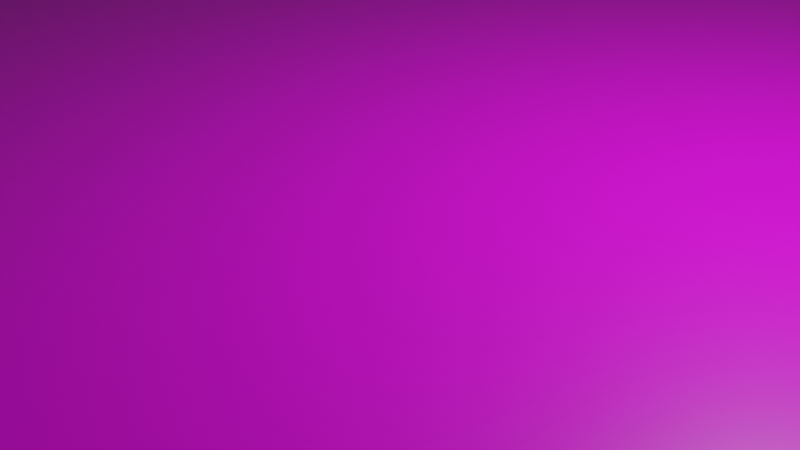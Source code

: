 # Source: MuseuVirtual.blend  (saved by Blender 2.92.15; exported with 4.5.12 LTS)
import bpy
from mathutils import Matrix  # noqa: F401  (used for matrix-valued properties, if any)

bpy.ops.wm.read_factory_settings(use_empty=True)
scene = bpy.context.scene
scene.name = 'Scene'

# ---- collections
col_collection = bpy.data.collections.new('Collection'); scene.collection.children.link(col_collection)

# ---- images (referenced by path relative to the original .blend; pixels are not part of the script)
import os
ASSET_DIR = os.environ.get("B2B_ASSET_DIR", "")  # directory of the original .blend (textures are referenced by path, not embedded)
HERE = os.path.dirname(os.path.abspath(__file__))  # packed textures are extracted next to this script under _unpacked/

def load_image(name, relpath, width, height, colorspace="sRGB"):
    """Load a texture the original file referenced (path relative to the .blend, or extracted next to this script)."""
    p = next((c for c in (os.path.join(HERE, relpath), os.path.join(ASSET_DIR, relpath)) if relpath and os.path.exists(c)), "")
    if p:
        img = bpy.data.images.load(p, check_existing=True)
        img.name = name
    else:  # same state as the original file: an image datablock whose file is absent (Cycles renders it pink)
        img = bpy.data.images.new(name, width, height)
        img.source = "FILE"
        img.filepath = "//" + (relpath or name)
    img.colorspace_settings.name = colorspace
    return img
img_material_base_color = load_image('Material Base Color', 'Material Base Color.png', 1024, 1024, 'sRGB')

# ---- materials (node trees are filled in below, after node groups)
mat_material = bpy.data.materials.new('Material')
mat_material.alpha_threshold = 0.0
mat_material.use_transparent_shadow = False
mat_material.line_color = (0.0, 0.0, 0.0, 1.0)

# ---- material node trees
mat_material.use_nodes = True; mat_material.node_tree.nodes.clear()
_N = mat_material.node_tree.nodes; _L = mat_material.node_tree.links
n0 = _N.new('ShaderNodeOutputMaterial'); n0.name = 'Material Output'; n0.location = (300, 300)
n1 = _N.new('ShaderNodeBsdfPrincipled'); n1.name = 'Principled BSDF'; n1.location = (10, 300)
n1.distribution = 'GGX'
n1.subsurface_method = 'BURLEY'
n1.inputs[2].default_value = 0.4
n1.inputs[3].default_value = 1.45
n1.inputs[27].default_value = (0.0, 0.0, 0.0, 1.0)
n1.inputs[28].default_value = 1.0
n2 = _N.new('ShaderNodeTexImage'); n2.name = 'Image Texture'; n2.location = (-280, 275)
n2.image = img_material_base_color
_L.new(n1.outputs[0], n0.inputs[0])
_L.new(n2.outputs[0], n1.inputs[0])
n0.is_active_output = True

# ---- world
world_world = bpy.data.worlds.new('World'); scene.world = world_world
world_world.use_nodes = True; world_world.node_tree.nodes.clear()
_N = world_world.node_tree.nodes; _L = world_world.node_tree.links
n0 = _N.new('ShaderNodeOutputWorld'); n0.name = 'World Output'; n0.location = (300, 300)
n1 = _N.new('ShaderNodeBackground'); n1.name = 'Background'; n1.location = (10, 300)
n1.inputs[0].default_value = (0.05088, 0.05088, 0.05088, 1.0)
_L.new(n1.outputs[0], n0.inputs[0])
n0.is_active_output = True
world_world.color = (0.05088, 0.05088, 0.05088)
world_world.use_sun_shadow = False
world_world.sun_shadow_jitter_overblur = 0.0

# ---- cameras
cam_camera = bpy.data.cameras.new('Camera')
cam_camera.clip_end = 100.0
cam_camera.ortho_scale = 7.314

# ---- lights
light_light = bpy.data.lights.new('Light', 'POINT')
light_light.transmission_factor = 0.0
light_light.energy = 1000.0
light_light.shadow_soft_size = 0.1
light_light.shadow_maximum_resolution = 0.006
light_light.use_absolute_resolution = True

# ---- meshes
me_cube = bpy.data.meshes.new('Cube')
me_cube.from_pydata([(27.67, -117.5, -73.55), (27.67, -104.9, -73.55), (27.67, -117.4, -19.11), (27.67, -104.9, -19.19), (-28.52, -105.0, -73.55), (-28.52, -117.6, -73.55), (-28.52, -105.1, -19.18), (-28.52, -117.5, -19.16), (27.72, 121.2, -73.55), (27.72, 108.2, -73.55), (27.72, 108.1, -19.05), (27.72, 121.4, -19.2), (-28.62, 121.3, -73.55), (-28.62, 108.1, -73.55), (-28.62, 121.4, -19.27), (-28.62, 108.0, -19.11), (66.34, 108.1, -19.05), (66.34, 121.4, -19.2), (66.34, -104.9, -19.19), (66.34, -117.4, -19.11), (-66.01, -117.5, -19.16), (-66.01, -105.1, -19.18), (-66.01, 108.0, -19.11), (-66.01, 121.4, -19.27), (66.34, -238.3, -1.0), (66.34, 236.9, -1.0), (66.34, 256.4, -1.0), (66.34, -257.1, -1.0), (81.08, 236.9, -1.0), (-81.18, 236.9, -1.0), (-81.18, -238.3, -1.0), (81.08, -238.3, -1.0), (81.08, 256.4, 1.0), (81.08, 256.4, -1.0), (81.08, -257.1, 1.0), (81.08, -257.1, -1.0), (-81.18, 256.4, 1.0), (-81.18, 256.4, -1.0), (-81.18, -257.1, 1.0), (-81.18, -257.1, -1.0), (-66.01, 236.9, -1.0), (-66.01, 256.4, -1.0), (-66.01, -238.3, -1.0), (-66.01, -257.1, -1.0), (66.34, 256.4, -73.55), (66.34, 236.9, -73.55), (66.34, -238.3, -73.55), (66.34, -257.1, -73.55), (-66.01, -238.3, -73.55), (-66.01, 236.9, -73.55), (81.08, 256.4, -73.55), (-66.01, -257.1, -73.55), (81.08, 236.9, -73.55), (81.08, -238.3, -73.55), (-81.18, 256.4, -73.55), (-81.18, 236.9, -73.55), (-81.18, -238.3, -73.55), (81.08, -257.1, -73.55), (-81.18, -257.1, -73.55), (-66.01, 256.4, -73.55), (-66.01, 121.3, -73.55), (-66.01, 121.5, -1.0), (-66.01, 108.1, -73.55), (-66.01, 108.0, -1.0), (-66.01, -117.6, -73.55), (-66.01, -117.5, -1.0), (-66.01, -105.1, -1.0), (-66.01, -105.0, -73.55), (66.34, -117.5, -73.55), (66.34, -117.4, -1.0), (66.34, -104.9, -1.0), (66.34, -104.9, -73.55), (66.34, 121.2, -73.55), (66.34, 121.5, -1.0), (66.34, 108.2, -73.55), (66.34, 108.1, -1.0), (-57.75, -219.3, -2.657), (57.19, -219.3, -2.056), (-57.75, 216.5, -2.657), (57.19, 216.5, -2.056), (57.19, -104.3, -2.056), (-57.75, -104.4, -2.657), (-57.75, 108.2, -2.657), (-57.75, 96.18, -2.657), (-57.75, -93.4, -2.657), (57.19, -93.2, -2.056), (57.19, 96.31, -2.056), (57.19, 108.2, -2.056), (-52.22, -198.2, -10.99), (52.55, -198.2, -10.99), (-52.22, 196.9, -10.99), (52.55, 196.9, -10.99), (52.55, -92.72, -10.99), (-52.22, -92.82, -10.99), (-52.22, 96.42, -10.99), (-52.22, 85.69, -10.99), (-52.22, -83.0, -10.99), (52.55, -82.83, -10.99), (52.55, 85.8, -10.99), (52.55, 96.38, -10.99), (35.37, -198.2, -10.99), (35.37, 196.9, -10.99), (40.35, -198.2, -10.99), (40.35, 196.9, -10.99), (36.75, -196.1, -1.5), (36.75, 194.9, -1.5), (38.59, -196.1, -1.5), (38.59, 194.9, -1.5), (35.37, -42.4, -10.99), (-52.22, -42.4, -10.99), (-57.75, -42.4, -2.657), (36.75, -32.62, -1.5), (-57.75, -32.62, -2.657), (35.37, -32.62, -10.99), (-52.22, -32.62, -10.99), (20.04, -32.62, -10.99), (20.04, -42.4, -10.99), (-66.01, -42.39, -1.0), (-66.01, -32.53, -1.0), (-52.22, -32.62, -12.96), (-52.22, -42.4, -12.96), (-57.75, -32.62, -12.92), (-57.75, -42.4, -12.92), (20.04, -32.62, -12.96), (20.04, -42.4, -12.96), (-65.94, -32.53, -12.84), (-65.95, -42.26, -12.81), (-66.01, -41.93, -73.55), (-66.01, -32.52, -73.55), (-65.99, -42.01, -58.94), (-65.99, -32.52, -58.91), (-67.4, -33.37, -13.64), (-67.41, -41.4, -13.61), (-67.45, -41.19, -58.14), (-67.45, -33.36, -58.11), (35.37, 63.72, -10.99), (-52.22, 63.72, -10.99), (35.37, 52.76, -10.99), (-52.22, 52.76, -10.99), (-57.75, 52.76, -2.657), (-57.75, 63.72, -2.657), (-66.01, 63.79, -1.0), (-66.01, 52.66, -1.0), (-66.01, 63.02, -73.55), (-66.01, 52.57, -73.55), (-65.85, 52.64, -12.97), (-65.85, 63.6, -12.94), (20.59, 63.72, -10.99), (20.59, 52.76, -10.99), (-52.22, 63.72, -12.97), (-52.22, 52.76, -12.97), (-57.75, 63.72, -12.91), (-57.75, 52.76, -12.91), (-65.96, 63.2, -58.57), (-65.96, 52.59, -58.65), (20.59, 63.72, -13.0), (20.59, 52.76, -13.0), (-67.13, 53.91, -13.74), (-67.13, 62.28, -13.71), (-67.23, 53.87, -57.88), (-67.23, 61.97, -57.8), (-41.08, -198.2, -10.99), (-41.69, -42.4, -10.99), (-38.01, -198.2, -10.99), (-37.94, -42.4, -10.99), (-38.01, 63.72, -10.99), (-37.77, 196.9, -10.99), (-41.46, 196.9, -10.99), (-41.82, 63.72, -10.99), (-41.04, 64.75, -10.03), (-38.92, 64.75, -10.03), (-40.83, 195.8, -10.03), (-38.79, 195.8, -10.03), (-40.77, -44.09, -10.09), (-40.45, -196.6, -10.09), (-38.91, -196.6, -10.09), (-38.88, -44.09, -10.09), (-37.98, -135.9, -10.99), (35.37, -135.9, -10.99), (35.37, -141.8, -10.99), (-37.98, -141.8, -10.99), (35.37, -155.9, -10.99), (-37.99, -155.9, -10.99), (35.37, -161.1, -10.99), (-37.99, -161.1, -10.99), (-37.96, -82.39, -10.99), (35.37, -82.39, -10.99), (-37.96, -87.28, -10.99), (35.37, -87.28, -10.99), (-37.95, -65.82, -10.99), (35.37, -65.59, -10.99), (-37.95, -60.93, -10.99), (35.37, -60.93, -10.99), (-52.22, -5.488, -10.99), (35.37, -5.488, -10.99), (35.37, -0.1788, -10.99), (-52.22, -0.1789, -10.99), (35.37, 25.89, -10.99), (-52.22, 25.89, -10.99), (35.37, 30.23, -10.99), (-52.22, 30.23, -10.99), (35.37, 173.1, -10.99), (-37.81, 173.1, -10.99), (35.37, 168.3, -10.99), (-37.82, 168.3, -10.99), (35.37, 149.9, -10.99), (-37.85, 149.9, -10.99), (35.37, 145.1, -10.99), (-37.87, 145.1, -10.99), (35.37, 96.36, -10.99), (-37.96, 96.36, -10.99), (35.37, 90.09, -10.99), (-37.97, 90.09, -10.99), (35.37, 79.95, -10.99), (-37.98, 79.95, -10.99), (35.37, 73.67, -10.99), (-37.99, 73.67, -10.99), (26.05, -155.9, -10.99), (26.05, -161.1, -10.99), (25.38, -135.9, -10.99), (25.38, -141.8, -10.99), (-25.9, -161.1, -10.99), (-25.9, -155.9, -10.99), (-25.9, -141.8, -10.99), (-25.9, -135.9, -10.99), (26.05, -87.28, -10.99), (26.05, -82.39, -10.99), (-26.57, -82.39, -10.99), (-26.57, -87.28, -10.99), (26.73, -65.62, -10.99), (26.73, -60.93, -10.99), (-26.91, -65.79, -10.99), (-26.91, -60.93, -10.99), (27.06, -5.488, -10.99), (27.06, -0.1788, -10.99), (-25.9, -0.1789, -10.99), (-25.9, -5.488, -10.99), (26.39, 25.89, -10.99), (26.39, 30.23, -10.99), (-25.9, 30.23, -10.99), (-25.9, 25.89, -10.99), (27.73, 79.95, -10.99), (27.73, 73.67, -10.99), (28.07, 96.36, -10.99), (28.07, 90.09, -10.99), (-25.9, 73.67, -10.99), (-25.9, 79.95, -10.99), (-25.9, 90.09, -10.99), (-25.9, 96.36, -10.99), (27.39, 149.9, -10.99), (27.39, 145.1, -10.99), (26.72, 173.1, -10.99), (26.72, 168.3, -10.99), (-26.91, 149.9, -10.99), (-26.91, 145.1, -10.99), (-26.24, 168.3, -10.99), (-26.24, 173.1, -10.99), (-24.77, -157.2, -6.165), (24.92, -157.2, -6.165), (-24.77, -159.9, -6.165), (24.92, -159.9, -6.165), (-24.93, -137.5, -6.165), (24.41, -137.5, -6.165), (-24.93, -140.3, -6.165), (24.41, -140.3, -6.165), (-25.22, -86.25, -6.165), (24.71, -86.25, -6.165), (-25.22, -83.42, -6.165), (24.71, -83.42, -6.165), (-25.23, -64.66, -6.165), (25.05, -64.57, -6.165), (-25.23, -62.02, -6.165), (25.05, -62.02, -6.165), (-23.94, -4.36, -6.165), (25.09, -4.36, -6.165), (-23.94, -1.308, -6.165), (25.09, -1.307, -6.165), (-24.11, 26.98, -6.165), (24.59, 26.98, -6.165), (-24.11, 29.13, -6.165), (24.59, 29.13, -6.165), (-23.77, 78.47, -6.165), (25.6, 78.47, -6.165), (-23.77, 75.15, -6.165), (25.6, 75.15, -6.165), (-24.57, 94.97, -6.165), (26.74, 94.97, -6.165), (-24.57, 91.48, -6.165), (26.74, 91.48, -6.165), (-24.69, 148.7, -6.165), (25.18, 148.7, -6.165), (-24.69, 146.3, -6.165), (25.18, 146.3, -6.165), (-24.53, 171.8, -6.165), (25.01, 171.8, -6.165), (-24.53, 169.6, -6.165), (25.01, 169.6, -6.165), (-35.31, 0.3334, -19.21), (-35.31, 0.3334, -73.46), (-35.31, 11.18, -19.21), (-35.31, 11.18, -73.46), (33.63, 0.3334, -19.21), (33.63, 0.3334, -73.46), (33.63, 11.18, -19.21), (33.63, 11.18, -73.46)], [], [(19, 18, 3, 2), (68, 19, 2, 0), (71, 68, 0, 1), (0, 2, 3, 1), (64, 67, 4, 5), (20, 64, 5, 7), (21, 20, 7, 6), (4, 6, 7, 5), (72, 74, 9, 8), (16, 17, 11, 10), (17, 72, 8, 11), (9, 10, 11, 8), (23, 22, 15, 14), (60, 23, 14, 12), (33, 28, 52, 50), (62, 60, 12, 13), (17, 16, 75, 73), (18, 19, 69, 70), (20, 21, 66, 65), (22, 23, 61, 63), (12, 14, 15, 13), (29, 37, 54, 55), (28, 31, 53, 52), (43, 39, 58, 51), (37, 41, 59, 54), (32, 36, 38, 34), (35, 34, 38, 39, 43, 27), (39, 38, 36, 37, 29, 30), (35, 27, 47, 57), (33, 32, 34, 35, 31, 28), (37, 36, 32, 33, 26, 41), (27, 43, 51, 47), (39, 30, 56, 58), (75, 70, 85, 86), (46, 68, 71, 74, 72, 45, 52, 53), (45, 44, 50, 52), (47, 46, 53, 57), (55, 49, 60, 62, 143, 144, 128, 127, 67, 64, 48, 56), (56, 48, 51, 58), (54, 59, 49, 55), (51, 48, 46, 47), (49, 59, 44, 45), (40, 61, 23, 60, 49), (24, 69, 19, 68, 46), (42, 24, 46, 48), (30, 29, 55, 56), (25, 40, 49, 45), (31, 35, 57, 53), (41, 26, 44, 59), (26, 33, 50, 44), (22, 62, 13, 15), (62, 22, 63, 141, 146, 153, 143), (64, 20, 65, 42, 48), (67, 21, 6, 4), (18, 71, 1, 3), (71, 18, 70, 75, 16, 74), (72, 17, 73, 25, 45), (74, 16, 10, 9), (85, 80, 92, 97), (73, 75, 86, 87), (25, 73, 87, 79), (66, 117, 110, 84), (24, 42, 76, 77), (70, 69, 80, 85), (40, 25, 79, 78), (65, 66, 84, 81), (63, 61, 82, 83), (69, 24, 77, 80), (61, 40, 78, 82), (42, 65, 81, 76), (88, 93, 96, 109, 162, 161), (83, 82, 94, 95), (80, 77, 89, 92), (86, 85, 97, 98), (81, 84, 96, 93), (76, 81, 93, 88), (79, 87, 99, 91), (77, 76, 88, 161, 163, 100, 102, 89), (84, 110, 109, 96), (82, 78, 90, 94), (87, 86, 98, 99), (78, 79, 91, 103, 101, 166, 167, 90), (104, 111, 105, 107, 106), (103, 102, 106, 107), (102, 103, 91, 99, 98, 97, 92, 89), (102, 100, 104, 106), (101, 103, 107, 105), (100, 183, 181, 179, 178, 188, 186, 190, 192, 108, 113, 111, 104), (108, 116, 115, 113), (114, 115, 123, 119), (114, 112, 139, 138, 200, 198, 196, 193), (111, 113, 194, 195, 197, 199, 137, 135, 215, 213, 211, 209, 207, 205, 203, 201, 101, 105), (113, 115, 114, 193, 236, 233, 194), (115, 116, 124, 123), (110, 117, 126, 122), (112, 118, 142, 139), (120, 122, 121, 119), (123, 124, 120, 119), (122, 126, 125, 121), (109, 110, 122, 120), (116, 164, 162, 109, 120, 124), (112, 114, 119, 121), (118, 112, 121, 125), (127, 129, 126, 117, 66, 21, 67), (128, 130, 129, 127), (133, 134, 131, 132), (130, 125, 131, 134), (125, 126, 132, 131), (129, 130, 134, 133), (126, 129, 133, 132), (150, 152, 151, 149), (135, 147, 165, 216, 245, 242, 215), (137, 148, 147, 135), (140, 136, 149, 151), (136, 140, 83, 95), (140, 141, 63, 83), (141, 140, 151, 146), (143, 153, 154, 144), (144, 154, 145, 142, 118, 125, 130, 128), (145, 146, 141, 142), (148, 138, 150, 156), (152, 145, 146, 151), (155, 156, 150, 149), (138, 139, 152, 150), (147, 148, 156, 155), (159, 160, 158, 157), (136, 168, 165, 147, 155, 149), (139, 142, 145, 152), (146, 145, 157, 158), (154, 153, 160, 159), (145, 154, 159, 157), (153, 146, 158, 160), (164, 191, 189, 185, 187, 177, 180, 182, 184, 163, 175, 176), (163, 184, 221, 218, 183, 100), (167, 166, 172, 171), (167, 168, 136, 95, 94, 90), (172, 170, 169, 171), (166, 202, 204, 206, 208, 210, 212, 214, 216, 165, 170, 172), (165, 168, 169, 170), (168, 167, 171, 169), (174, 173, 176, 175), (163, 161, 174, 175), (162, 164, 176, 173), (161, 162, 173, 174), (258, 260, 259, 257), (178, 219, 224, 177, 187, 228, 225, 188), (179, 220, 219, 178), (181, 217, 222, 182, 180, 223, 220, 179), (183, 218, 217, 181), (186, 226, 227, 185, 189, 231, 229, 190), (188, 225, 226, 186), (190, 229, 230, 192), (192, 230, 232, 191, 164, 116, 108), (194, 233, 234, 195), (195, 234, 235, 196, 198, 240, 237, 197), (197, 237, 238, 199), (199, 238, 239, 200, 138, 148, 137), (201, 251, 256, 202, 166, 101), (203, 252, 251, 201), (205, 249, 253, 206, 204, 255, 252, 203), (207, 250, 249, 205), (209, 243, 248, 210, 208, 254, 250, 207), (211, 244, 243, 209), (213, 241, 246, 214, 212, 247, 244, 211), (215, 242, 241, 213), (218, 221, 259, 260), (219, 220, 264, 262), (222, 221, 184, 182), (224, 223, 180, 177), (226, 225, 266, 268), (227, 228, 187, 185), (229, 231, 269, 270), (232, 231, 189, 191), (236, 235, 275, 273), (235, 236, 193, 196), (238, 237, 278, 280), (239, 240, 198, 200), (241, 242, 284, 282), (244, 247, 287, 288), (246, 245, 216, 214), (248, 247, 212, 210), (250, 254, 291, 292), (256, 251, 294, 293), (253, 254, 208, 206), (256, 255, 204, 202), (221, 222, 257, 259), (217, 218, 260, 258), (222, 217, 258, 257), (262, 264, 263, 261), (224, 219, 262, 261), (220, 223, 263, 264), (223, 224, 261, 263), (268, 266, 265, 267), (225, 228, 265, 266), (228, 227, 267, 265), (227, 226, 268, 267), (272, 270, 269, 271), (231, 232, 271, 269), (232, 230, 272, 271), (230, 229, 270, 272), (276, 274, 273, 275), (235, 234, 276, 275), (234, 233, 274, 276), (233, 236, 273, 274), (280, 278, 277, 279), (237, 240, 277, 278), (240, 239, 279, 277), (239, 238, 280, 279), (282, 284, 283, 281), (246, 241, 282, 281), (242, 245, 283, 284), (245, 246, 281, 283), (286, 288, 287, 285), (247, 248, 285, 287), (243, 244, 288, 286), (248, 243, 286, 285), (290, 292, 291, 289), (254, 253, 289, 291), (249, 250, 292, 290), (253, 249, 290, 289), (294, 296, 295, 293), (252, 255, 295, 296), (255, 256, 293, 295), (251, 252, 296, 294), (297, 298, 300, 299), (299, 300, 304, 303), (303, 304, 302, 301), (301, 302, 298, 297), (299, 303, 301, 297), (304, 300, 298, 302)])
_uv = me_cube.uv_layers.new(name='UVMap')
_uv.uv.foreach_set('vector', [0.3312, 0.8481, 0.3277, 0.8481, 0.3277, 0.8372, 0.3312, 0.8372, 0.443, 0.6378, 0.443, 0.6224, 0.454, 0.6225, 0.454, 0.6379, 0.07629, 0.1371, 0.07629, 0.1407, 0.06531, 0.1407, 0.06531, 0.1371, 0.6851, 0.6897, 0.6851, 0.705, 0.6815, 0.7049, 0.6815, 0.6897, 0.03867, 0.1407, 0.03867, 0.1371, 0.04933, 0.1371, 0.04933, 0.1407, 0.6548, 0.2536, 0.6548, 0.2382, 0.6654, 0.2382, 0.6654, 0.2536, 0.751, 0.8573, 0.7545, 0.8573, 0.7545, 0.8679, 0.751, 0.8679, 0.443, 0.7218, 0.443, 0.7066, 0.4466, 0.7066, 0.4466, 0.7219, 0.07629, 0.07281, 0.07629, 0.07651, 0.06532, 0.07651, 0.06532, 0.07281, 0.153, 0.8267, 0.1492, 0.8267, 0.1492, 0.8158, 0.153, 0.8158, 0.1602, 0.6476, 0.1602, 0.663, 0.1492, 0.663, 0.1492, 0.6477, 0.6018, 0.7051, 0.6018, 0.6898, 0.6056, 0.6898, 0.6055, 0.7051, 0.6018, 0.8576, 0.6056, 0.8576, 0.6056, 0.8681, 0.6018, 0.8681, 0.2491, 0.6653, 0.2491, 0.6806, 0.2384, 0.6807, 0.2384, 0.6653, 0.3737, 0.2382, 0.3737, 0.2437, 0.3534, 0.2437, 0.3534, 0.2382, 0.03867, 0.07654, 0.03867, 0.07278, 0.0493, 0.07278, 0.0493, 0.07654, 0.04964, 0.3513, 0.04968, 0.3476, 0.05476, 0.3476, 0.05476, 0.3514, 0.04964, 0.287, 0.04967, 0.2834, 0.05476, 0.2834, 0.05476, 0.287, 0.1645, 0.3499, 0.1645, 0.3463, 0.1696, 0.3463, 0.1696, 0.3499, 0.1645, 0.2857, 0.1645, 0.2819, 0.1696, 0.2819, 0.1696, 0.2858, 0.6815, 0.6209, 0.6815, 0.6057, 0.6853, 0.6056, 0.6853, 0.6209, 0.2841, 0.3786, 0.2841, 0.3842, 0.2637, 0.3842, 0.2637, 0.3786, 0.3737, 0.2437, 0.3737, 0.3788, 0.3534, 0.3788, 0.3534, 0.2437, 0.4635, 0.461, 0.4635, 0.4654, 0.443, 0.4654, 0.443, 0.4611, 0.03493, 0.499, 0.03493, 0.4947, 0.05545, 0.4948, 0.05545, 0.4991, 0.1492, 0.03436, 0.195, 0.03436, 0.195, 0.1804, 0.1492, 0.1804, 0.4635, 0.4192, 0.4641, 0.4192, 0.4641, 0.4654, 0.4635, 0.4654, 0.4635, 0.461, 0.4635, 0.4234, 0.2841, 0.2382, 0.2846, 0.2382, 0.2846, 0.3842, 0.2841, 0.3842, 0.2841, 0.3786, 0.2841, 0.2435, 0.4635, 0.4192, 0.4635, 0.4234, 0.443, 0.4235, 0.443, 0.4193, 0.3737, 0.2382, 0.3743, 0.2382, 0.3743, 0.3842, 0.3737, 0.3842, 0.3737, 0.3788, 0.3737, 0.2437, 0.03493, 0.499, 0.03436, 0.499, 0.03436, 0.4529, 0.03493, 0.4529, 0.03493, 0.4571, 0.03493, 0.4947, 0.4635, 0.4234, 0.4635, 0.461, 0.443, 0.4611, 0.443, 0.4235, 0.2841, 0.2382, 0.2841, 0.2435, 0.2637, 0.2435, 0.2637, 0.2382, 0.2637, 0.1328, 0.2637, 0.0723, 0.2663, 0.07559, 0.2663, 0.1295, 0.07629, 0.175, 0.07629, 0.1407, 0.07629, 0.1371, 0.07629, 0.07651, 0.07629, 0.07281, 0.07629, 0.03992, 0.08049, 0.03992, 0.08049, 0.175, 0.07629, 0.03992, 0.07629, 0.03436, 0.08049, 0.03436, 0.08049, 0.03992, 0.07629, 0.1804, 0.07629, 0.175, 0.08049, 0.175, 0.08049, 0.1804, 0.03436, 0.03992, 0.03867, 0.03992, 0.03867, 0.07278, 0.03867, 0.07654, 0.03867, 0.08936, 0.03867, 0.09232, 0.03867, 0.1165, 0.03867, 0.1192, 0.03867, 0.1371, 0.03867, 0.1407, 0.03867, 0.175, 0.03436, 0.175, 0.03436, 0.175, 0.03867, 0.175, 0.03867, 0.1804, 0.03436, 0.1804, 0.03436, 0.03436, 0.03867, 0.03436, 0.03867, 0.03992, 0.03436, 0.03992, 0.03867, 0.1804, 0.03867, 0.175, 0.07629, 0.175, 0.07629, 0.1804, 0.03867, 0.03992, 0.03867, 0.03436, 0.07629, 0.03436, 0.07629, 0.03992, 0.1696, 0.2491, 0.1696, 0.2819, 0.1645, 0.2819, 0.1492, 0.282, 0.1492, 0.2491, 0.05476, 0.2491, 0.05476, 0.2834, 0.04967, 0.2834, 0.03436, 0.2834, 0.03436, 0.2491, 0.259, 0.453, 0.259, 0.4906, 0.2384, 0.4905, 0.2384, 0.4529, 0.2841, 0.2435, 0.2841, 0.3786, 0.2637, 0.3786, 0.2637, 0.2435, 0.1697, 0.4529, 0.1697, 0.4905, 0.1492, 0.4906, 0.1492, 0.453, 0.3737, 0.3788, 0.3737, 0.3842, 0.3534, 0.3842, 0.3534, 0.3788, 0.03493, 0.4947, 0.03493, 0.4571, 0.05545, 0.4571, 0.05545, 0.4948, 0.03493, 0.4571, 0.03493, 0.4529, 0.05545, 0.4529, 0.05545, 0.4571, 0.03436, 0.6765, 0.03436, 0.6611, 0.04498, 0.6611, 0.04498, 0.6765, 0.1492, 0.2857, 0.1645, 0.2857, 0.1696, 0.2858, 0.1696, 0.2983, 0.1662, 0.2984, 0.1534, 0.2985, 0.1492, 0.2986, 0.1492, 0.3499, 0.1645, 0.3499, 0.1696, 0.3499, 0.1696, 0.3842, 0.1492, 0.3842, 0.6548, 0.3377, 0.6548, 0.3223, 0.6654, 0.3223, 0.6654, 0.3377, 0.6621, 0.03436, 0.6621, 0.04974, 0.6511, 0.04976, 0.6511, 0.03438, 0.03436, 0.287, 0.04964, 0.287, 0.05476, 0.287, 0.05476, 0.3476, 0.04968, 0.3476, 0.03436, 0.3476, 0.03436, 0.3513, 0.04964, 0.3513, 0.05476, 0.3514, 0.05476, 0.3842, 0.03436, 0.3842, 0.6018, 0.621, 0.6018, 0.6056, 0.6128, 0.6057, 0.6128, 0.6211, 0.3727, 0.1224, 0.3727, 0.1256, 0.37, 0.1223, 0.37, 0.1195, 0.2637, 0.1367, 0.2637, 0.1328, 0.2663, 0.1295, 0.2663, 0.1329, 0.2637, 0.1695, 0.2637, 0.1367, 0.2663, 0.1329, 0.2663, 0.1637, 0.3013, 0.07224, 0.3013, 0.09006, 0.2989, 0.09006, 0.2989, 0.07556, 0.2637, 0.03436, 0.3013, 0.03436, 0.2989, 0.03976, 0.2663, 0.03976, 0.2637, 0.0723, 0.2637, 0.06873, 0.2663, 0.07245, 0.2663, 0.07559, 0.3013, 0.1695, 0.2637, 0.1695, 0.2663, 0.1637, 0.2989, 0.1637, 0.3013, 0.0687, 0.3013, 0.07224, 0.2989, 0.07556, 0.2989, 0.07242, 0.3013, 0.1328, 0.3013, 0.1367, 0.2989, 0.1329, 0.2989, 0.1295, 0.2637, 0.06873, 0.2637, 0.03436, 0.2663, 0.03976, 0.2663, 0.07245, 0.3013, 0.1367, 0.3013, 0.1695, 0.2989, 0.1637, 0.2989, 0.1329, 0.3013, 0.03436, 0.3013, 0.0687, 0.2989, 0.07242, 0.2989, 0.03976, 0.2973, 0.04575, 0.2973, 0.07571, 0.2973, 0.07849, 0.2973, 0.09006, 0.2944, 0.09006, 0.2942, 0.04575, 0.5144, 0.2724, 0.5144, 0.269, 0.517, 0.2723, 0.517, 0.2754, 0.3727, 0.1256, 0.3727, 0.1583, 0.37, 0.1523, 0.37, 0.1223, 0.3727, 0.06854, 0.3727, 0.1224, 0.37, 0.1195, 0.37, 0.07153, 0.3303, 0.4856, 0.3303, 0.4887, 0.3277, 0.4916, 0.3277, 0.4889, 0.3303, 0.4529, 0.3303, 0.4856, 0.3277, 0.4889, 0.3277, 0.4589, 0.3727, 0.03436, 0.3727, 0.06516, 0.37, 0.06851, 0.37, 0.03995, 0.2663, 0.03976, 0.2989, 0.03976, 0.2973, 0.04575, 0.2942, 0.04575, 0.2933, 0.04575, 0.2724, 0.04575, 0.271, 0.04575, 0.2676, 0.04575, 0.3303, 0.4887, 0.3303, 0.5032, 0.3277, 0.5032, 0.3277, 0.4916, 0.5144, 0.269, 0.5144, 0.2382, 0.517, 0.2438, 0.517, 0.2723, 0.3727, 0.06516, 0.3727, 0.06854, 0.37, 0.07153, 0.37, 0.06851, 0.2989, 0.1637, 0.2663, 0.1637, 0.2676, 0.1581, 0.271, 0.1581, 0.2724, 0.1581, 0.2932, 0.1581, 0.2943, 0.1581, 0.2973, 0.1581, 0.5129, 0.1455, 0.5129, 0.09906, 0.5129, 0.03436, 0.5134, 0.03436, 0.5134, 0.1455, 0.4414, 0.1467, 0.4414, 0.03436, 0.4442, 0.03494, 0.4442, 0.1461, 0.271, 0.04575, 0.271, 0.1581, 0.2676, 0.1581, 0.2676, 0.1295, 0.2676, 0.1265, 0.2676, 0.07855, 0.2676, 0.07574, 0.2676, 0.04575, 0.8934, 0.7708, 0.8948, 0.7708, 0.8944, 0.7735, 0.8939, 0.7735, 0.8949, 0.8565, 0.8935, 0.8565, 0.894, 0.8538, 0.8945, 0.8538, 0.443, 0.3505, 0.443, 0.34, 0.443, 0.3385, 0.443, 0.3345, 0.443, 0.3328, 0.443, 0.319, 0.443, 0.3176, 0.443, 0.3128, 0.443, 0.3115, 0.443, 0.3062, 0.443, 0.3034, 0.4457, 0.3034, 0.4457, 0.3499, 0.2724, 0.09006, 0.2768, 0.09006, 0.2768, 0.09283, 0.2724, 0.09283, 0.6046, 0.4398, 0.6044, 0.4192, 0.605, 0.4192, 0.6052, 0.4398, 0.5305, 0.6453, 0.5331, 0.6453, 0.5331, 0.6696, 0.5305, 0.6696, 0.5305, 0.6631, 0.5305, 0.6619, 0.5305, 0.6545, 0.5305, 0.653, 0.4457, 0.3034, 0.443, 0.3034, 0.443, 0.2957, 0.443, 0.2942, 0.443, 0.2868, 0.443, 0.2856, 0.443, 0.2791, 0.443, 0.276, 0.443, 0.2732, 0.443, 0.2714, 0.443, 0.2686, 0.443, 0.2668, 0.443, 0.2529, 0.443, 0.2515, 0.443, 0.2463, 0.443, 0.2449, 0.443, 0.2382, 0.4457, 0.2387, 0.2724, 0.09283, 0.2768, 0.09283, 0.2973, 0.09283, 0.2973, 0.1006, 0.2899, 0.1006, 0.2748, 0.1006, 0.2724, 0.1006, 0.1498, 0.8954, 0.1498, 0.8982, 0.1492, 0.8982, 0.1492, 0.8954, 0.6023, 0.5148, 0.6018, 0.5124, 0.6052, 0.5125, 0.6052, 0.5148, 0.6762, 0.4435, 0.6739, 0.4435, 0.6739, 0.4193, 0.6762, 0.4192, 0.654, 0.1452, 0.654, 0.1437, 0.6568, 0.1437, 0.6568, 0.1452, 0.6568, 0.1658, 0.654, 0.1658, 0.654, 0.1452, 0.6568, 0.1452, 0.654, 0.1437, 0.654, 0.1413, 0.6568, 0.1413, 0.6568, 0.1437, 0.6046, 0.5164, 0.6023, 0.5148, 0.6052, 0.5148, 0.6052, 0.5164, 0.6044, 0.5369, 0.6046, 0.5204, 0.6046, 0.5194, 0.6046, 0.5164, 0.6052, 0.5164, 0.6049, 0.5369, 0.6023, 0.4414, 0.6046, 0.4398, 0.6052, 0.4398, 0.6052, 0.4413, 0.6018, 0.4437, 0.6023, 0.4414, 0.6052, 0.4413, 0.6052, 0.4437, 0.1492, 0.3284, 0.1533, 0.3284, 0.1663, 0.3285, 0.1696, 0.3285, 0.1696, 0.3463, 0.1645, 0.3463, 0.1492, 0.3463, 0.1492, 0.3257, 0.1533, 0.3257, 0.1533, 0.3284, 0.1492, 0.3284, 0.8264, 0.6181, 0.8242, 0.6181, 0.8241, 0.6056, 0.8264, 0.6056, 0.8856, 0.4192, 0.8856, 0.4323, 0.8852, 0.4321, 0.8852, 0.4195, 0.6568, 0.1413, 0.654, 0.1413, 0.6543, 0.1409, 0.6566, 0.1409, 0.8939, 0.9252, 0.8939, 0.9279, 0.8935, 0.9277, 0.8935, 0.9255, 0.8748, 0.3207, 0.8748, 0.3338, 0.8743, 0.3335, 0.8743, 0.3209, 0.5853, 0.1616, 0.5853, 0.1632, 0.5821, 0.1632, 0.5821, 0.1616, 0.2724, 0.1202, 0.2766, 0.1202, 0.2933, 0.1202, 0.2933, 0.123, 0.2899, 0.123, 0.2746, 0.123, 0.2724, 0.123, 0.2724, 0.1171, 0.2766, 0.1171, 0.2766, 0.1202, 0.2724, 0.1202, 0.3281, 0.5942, 0.3305, 0.5926, 0.3311, 0.5926, 0.331, 0.5942, 0.517, 0.2816, 0.5144, 0.2816, 0.5144, 0.2724, 0.517, 0.2754, 0.2989, 0.1202, 0.3013, 0.1202, 0.3013, 0.1328, 0.2989, 0.1295, 0.3277, 0.5965, 0.3281, 0.5942, 0.331, 0.5942, 0.3311, 0.5965, 0.1492, 0.2986, 0.1534, 0.2985, 0.1534, 0.3015, 0.1492, 0.3015, 0.1492, 0.3015, 0.1534, 0.3015, 0.1662, 0.3015, 0.1696, 0.3015, 0.1696, 0.3257, 0.1663, 0.3257, 0.1533, 0.3257, 0.1492, 0.3257, 0.1662, 0.3015, 0.1662, 0.2984, 0.1696, 0.2983, 0.1696, 0.3015, 0.03716, 0.5924, 0.03718, 0.5717, 0.03774, 0.5717, 0.03772, 0.5924, 0.5853, 0.1632, 0.5853, 0.1655, 0.5822, 0.1655, 0.5821, 0.1632, 0.5822, 0.1409, 0.5853, 0.1409, 0.5853, 0.1616, 0.5821, 0.1616, 0.03718, 0.5717, 0.03482, 0.5701, 0.03773, 0.5701, 0.03774, 0.5717, 0.8957, 0.6056, 0.8957, 0.6087, 0.8951, 0.6087, 0.8951, 0.6056, 0.8263, 0.702, 0.824, 0.702, 0.8239, 0.6896, 0.8263, 0.6896, 0.3305, 0.5926, 0.3305, 0.5897, 0.3305, 0.5886, 0.3305, 0.5719, 0.331, 0.5719, 0.3311, 0.5926, 0.03482, 0.5701, 0.03436, 0.5678, 0.03774, 0.5678, 0.03773, 0.5701, 0.5822, 0.1655, 0.5853, 0.1655, 0.5849, 0.1659, 0.5825, 0.1659, 0.8954, 0.6896, 0.8954, 0.6926, 0.895, 0.6923, 0.895, 0.69, 0.8859, 0.5124, 0.8859, 0.5254, 0.8855, 0.5251, 0.8855, 0.5126, 0.4434, 0.8739, 0.4434, 0.8868, 0.443, 0.8866, 0.443, 0.8741, 0.5331, 0.5322, 0.5331, 0.5375, 0.5331, 0.5389, 0.5331, 0.5436, 0.5331, 0.545, 0.5331, 0.5588, 0.5331, 0.5605, 0.5331, 0.5645, 0.5331, 0.566, 0.5331, 0.5766, 0.5328, 0.5761, 0.5328, 0.5327, 0.2933, 0.04575, 0.2933, 0.0563, 0.2899, 0.0563, 0.2751, 0.0563, 0.2724, 0.0563, 0.2724, 0.04575, 0.5857, 0.3458, 0.5857, 0.3447, 0.586, 0.345, 0.586, 0.3456, 0.2943, 0.1581, 0.2944, 0.1202, 0.2973, 0.1202, 0.2973, 0.1265, 0.2973, 0.1295, 0.2973, 0.1581, 0.239, 0.5593, 0.239, 0.5966, 0.2384, 0.5966, 0.2385, 0.5593, 0.5824, 0.03436, 0.5824, 0.04111, 0.5824, 0.04248, 0.5824, 0.0477, 0.5824, 0.04907, 0.5824, 0.06293, 0.5824, 0.06473, 0.5824, 0.0676, 0.5824, 0.0694, 0.5824, 0.0722, 0.5821, 0.07193, 0.5821, 0.03464, 0.3305, 0.5886, 0.3305, 0.5897, 0.3302, 0.5894, 0.3302, 0.5889, 0.586, 0.2382, 0.586, 0.276, 0.5857, 0.2757, 0.5857, 0.2385, 0.294, 0.0462, 0.2941, 0.08957, 0.2936, 0.08957, 0.2936, 0.0462, 0.2933, 0.04575, 0.2942, 0.04575, 0.294, 0.0462, 0.2936, 0.0462, 0.2944, 0.09006, 0.2933, 0.09006, 0.2936, 0.08957, 0.2941, 0.08957, 0.5331, 0.4192, 0.5331, 0.4635, 0.5328, 0.463, 0.5328, 0.4197, 0.2392, 0.8473, 0.2385, 0.8473, 0.2385, 0.8331, 0.2392, 0.8331, 0.2724, 0.06345, 0.2753, 0.06345, 0.2899, 0.06345, 0.2933, 0.06345, 0.2933, 0.0773, 0.2901, 0.0773, 0.2751, 0.0773, 0.2724, 0.0773, 0.2724, 0.0618, 0.2753, 0.0618, 0.2753, 0.06345, 0.2724, 0.06345, 0.2724, 0.05777, 0.2751, 0.05777, 0.2899, 0.05777, 0.2933, 0.05777, 0.2933, 0.0618, 0.2899, 0.0618, 0.2753, 0.0618, 0.2724, 0.0618, 0.2724, 0.0563, 0.2751, 0.0563, 0.2751, 0.05777, 0.2724, 0.05777, 0.2724, 0.07867, 0.2751, 0.07867, 0.2901, 0.07867, 0.2933, 0.07867, 0.2933, 0.0834, 0.2901, 0.0834, 0.2749, 0.08344, 0.2724, 0.08347, 0.2724, 0.0773, 0.2751, 0.0773, 0.2751, 0.07867, 0.2724, 0.07867, 0.2724, 0.08347, 0.2749, 0.08344, 0.2749, 0.08478, 0.2724, 0.08478, 0.2724, 0.08478, 0.2749, 0.08478, 0.2901, 0.08478, 0.2933, 0.08478, 0.2933, 0.09006, 0.2768, 0.09006, 0.2724, 0.09006, 0.2724, 0.1006, 0.2748, 0.1006, 0.2748, 0.1021, 0.2724, 0.1021, 0.2724, 0.1021, 0.2748, 0.1021, 0.2899, 0.1021, 0.2973, 0.1021, 0.2973, 0.1095, 0.2899, 0.1095, 0.275, 0.1095, 0.2724, 0.1095, 0.2724, 0.1095, 0.275, 0.1095, 0.275, 0.1107, 0.2724, 0.1107, 0.2724, 0.1107, 0.275, 0.1107, 0.2899, 0.1107, 0.2973, 0.1107, 0.2973, 0.1171, 0.2766, 0.1171, 0.2724, 0.1171, 0.2724, 0.1513, 0.2749, 0.1513, 0.29, 0.1513, 0.2933, 0.1513, 0.2932, 0.1581, 0.2724, 0.1581, 0.2724, 0.15, 0.2749, 0.15, 0.2749, 0.1513, 0.2724, 0.1513, 0.2724, 0.1447, 0.2747, 0.1447, 0.2901, 0.1447, 0.2933, 0.1447, 0.2933, 0.15, 0.29, 0.15, 0.2749, 0.15, 0.2724, 0.15, 0.2724, 0.1434, 0.2747, 0.1434, 0.2747, 0.1447, 0.2724, 0.1447, 0.2724, 0.1295, 0.2745, 0.1295, 0.2899, 0.1295, 0.2933, 0.1295, 0.2933, 0.1434, 0.2901, 0.1434, 0.2747, 0.1434, 0.2724, 0.1434, 0.2724, 0.1277, 0.2745, 0.1277, 0.2745, 0.1295, 0.2724, 0.1295, 0.2724, 0.1248, 0.2746, 0.1248, 0.2899, 0.1248, 0.2933, 0.1248, 0.2933, 0.1277, 0.2899, 0.1277, 0.2745, 0.1277, 0.2724, 0.1277, 0.2724, 0.123, 0.2746, 0.123, 0.2746, 0.1248, 0.2724, 0.1248, 0.8056, 0.2382, 0.8056, 0.2529, 0.8042, 0.2526, 0.8042, 0.2385, 0.6032, 0.9368, 0.6032, 0.9385, 0.6018, 0.9381, 0.6018, 0.9373, 0.2899, 0.05777, 0.2899, 0.0563, 0.2933, 0.0563, 0.2933, 0.05777, 0.2899, 0.06345, 0.2899, 0.0618, 0.2933, 0.0618, 0.2933, 0.06345, 0.4444, 0.9569, 0.443, 0.9569, 0.4433, 0.9555, 0.4441, 0.9555, 0.2901, 0.07867, 0.2901, 0.0773, 0.2933, 0.0773, 0.2933, 0.07867, 0.7552, 0.6897, 0.7552, 0.7049, 0.7538, 0.7044, 0.7538, 0.6901, 0.2901, 0.08478, 0.2901, 0.0834, 0.2933, 0.0834, 0.2933, 0.08478, 0.7524, 0.9366, 0.7524, 0.9381, 0.751, 0.9378, 0.751, 0.9369, 0.2899, 0.1021, 0.2899, 0.1006, 0.2973, 0.1006, 0.2973, 0.1021, 0.9656, 0.6071, 0.9644, 0.6071, 0.9647, 0.6056, 0.9653, 0.6056, 0.2899, 0.1107, 0.2899, 0.1095, 0.2973, 0.1095, 0.2973, 0.1107, 0.0358, 0.9119, 0.0358, 0.9137, 0.03436, 0.9133, 0.03436, 0.9123, 0.7449, 0.4346, 0.7449, 0.4192, 0.7463, 0.4196, 0.7463, 0.4342, 0.2899, 0.1248, 0.2899, 0.123, 0.2933, 0.123, 0.2933, 0.1248, 0.2899, 0.1295, 0.2899, 0.1277, 0.2933, 0.1277, 0.2933, 0.1295, 0.7341, 0.2536, 0.7341, 0.2382, 0.7355, 0.2388, 0.7355, 0.253, 0.2384, 0.7644, 0.2384, 0.7494, 0.2398, 0.7499, 0.2398, 0.7639, 0.2901, 0.1447, 0.2901, 0.1434, 0.2933, 0.1434, 0.2933, 0.1447, 0.29, 0.1513, 0.29, 0.15, 0.2933, 0.15, 0.2933, 0.1513, 0.9435, 0.03436, 0.9435, 0.03583, 0.9421, 0.03546, 0.9421, 0.0347, 0.6823, 0.9401, 0.6823, 0.9415, 0.6809, 0.9412, 0.6809, 0.9404, 0.8042, 0.3364, 0.8042, 0.3217, 0.8056, 0.322, 0.8056, 0.3361, 0.6823, 0.8714, 0.6815, 0.8714, 0.6815, 0.8573, 0.6823, 0.8573, 0.8151, 0.4338, 0.8151, 0.4192, 0.8165, 0.4195, 0.8165, 0.4335, 0.4444, 0.7906, 0.4444, 0.8051, 0.443, 0.8049, 0.443, 0.7908, 0.9382, 0.1409, 0.9382, 0.1426, 0.9368, 0.1422, 0.9368, 0.1414, 0.03436, 0.829, 0.03516, 0.829, 0.03516, 0.8432, 0.03436, 0.8432, 0.6815, 0.7886, 0.6815, 0.7737, 0.6829, 0.774, 0.6829, 0.7882, 0.956, 0.5138, 0.9546, 0.5138, 0.9549, 0.5124, 0.9557, 0.5124, 0.7552, 0.7736, 0.7552, 0.7886, 0.7538, 0.7882, 0.7538, 0.774, 0.8246, 0.785, 0.8239, 0.785, 0.8239, 0.7708, 0.8246, 0.7708, 0.9557, 0.4206, 0.9543, 0.4206, 0.9546, 0.4192, 0.9554, 0.4192, 0.7554, 0.6056, 0.7554, 0.6209, 0.754, 0.6204, 0.754, 0.6061, 0.9641, 0.6897, 0.9654, 0.6897, 0.9651, 0.6911, 0.9644, 0.6911, 0.8248, 0.8677, 0.8239, 0.8677, 0.8239, 0.8538, 0.8248, 0.8538, 0.6032, 0.7738, 0.6032, 0.7889, 0.6018, 0.7883, 0.6018, 0.7744, 0.8226, 0.9366, 0.8226, 0.9381, 0.8212, 0.9378, 0.8212, 0.9369, 0.3277, 0.7684, 0.3277, 0.7534, 0.3291, 0.754, 0.3291, 0.7679, 0.8749, 0.252, 0.8743, 0.252, 0.8743, 0.2382, 0.8749, 0.2382, 0.7973, 0.1558, 0.7973, 0.1409, 0.7987, 0.1414, 0.7987, 0.1553, 0.9648, 0.8552, 0.9636, 0.8552, 0.9639, 0.8538, 0.9645, 0.8538, 0.8027, 0.04922, 0.8027, 0.03436, 0.804, 0.03487, 0.804, 0.04872, 0.5315, 0.8362, 0.5305, 0.8362, 0.5305, 0.8222, 0.5315, 0.8222, 0.5305, 0.7535, 0.5305, 0.7383, 0.5319, 0.7389, 0.5319, 0.7529, 0.7457, 0.5277, 0.7457, 0.5124, 0.7471, 0.513, 0.7471, 0.5271, 0.532, 0.905, 0.532, 0.9067, 0.5305, 0.9063, 0.5305, 0.9054, 0.8168, 0.527, 0.8158, 0.527, 0.8158, 0.5124, 0.8168, 0.5124, 0.2399, 0.916, 0.2399, 0.9178, 0.2384, 0.9174, 0.2384, 0.9164, 0.3291, 0.9168, 0.3291, 0.9186, 0.3277, 0.9182, 0.3277, 0.9172, 0.1506, 0.7318, 0.1506, 0.7471, 0.1492, 0.7467, 0.1492, 0.7321, 0.8681, 0.1551, 0.8674, 0.1551, 0.8674, 0.1409, 0.8681, 0.1409, 0.945, 0.2396, 0.9437, 0.2396, 0.944, 0.2382, 0.9447, 0.2382, 0.9448, 0.3222, 0.9435, 0.3222, 0.9438, 0.3207, 0.9445, 0.3207, 0.7355, 0.3223, 0.7355, 0.3378, 0.7341, 0.3371, 0.7341, 0.3229, 0.8728, 0.03436, 0.8734, 0.03436, 0.8734, 0.04845, 0.8728, 0.04845, 0.03436, 0.7603, 0.03436, 0.7453, 0.03576, 0.7457, 0.03576, 0.7598, 0.964, 0.9267, 0.9626, 0.9267, 0.963, 0.9252, 0.9636, 0.9252, 0.9649, 0.7722, 0.9635, 0.7722, 0.9638, 0.7708, 0.9645, 0.7708, 0.7309, 0.04959, 0.7309, 0.03436, 0.7339, 0.03436, 0.7339, 0.04959, 0.4584, 0.5537, 0.443, 0.5537, 0.443, 0.5341, 0.4584, 0.5341, 0.7286, 0.1409, 0.7286, 0.1562, 0.7255, 0.1562, 0.7255, 0.1409, 0.1492, 0.5593, 0.1646, 0.5593, 0.1646, 0.5789, 0.1492, 0.5789, 0.677, 0.5124, 0.677, 0.532, 0.6739, 0.532, 0.6739, 0.5124, 0.3277, 0.6847, 0.3277, 0.6653, 0.3308, 0.6653, 0.3308, 0.6847])
me_cube.materials.append(mat_material)
me_cube.use_remesh_preserve_volume = False
me_cube.use_remesh_preserve_attributes = False
me_cube.use_mirror_vertex_groups = False
me_cube.update()

# ---- objects
ob_cube = bpy.data.objects.new('Cube', me_cube)
ob_light = bpy.data.objects.new('Light', light_light)
ob_camera = bpy.data.objects.new('Camera', cam_camera)

# ---- transforms, parenting, visibility, modifiers, constraints
ob_cube.location = (0.0, 0.0, 0.0)
ob_cube.lock_rotations_4d = False
ob_cube.empty_display_type = 'ARROWS'
ob_cube.lineart.crease_threshold = 0.0
ob_light.location = (4.076, 1.005, 5.904)
ob_light.rotation_euler = (0.6503, 0.05522, 1.866)
ob_light.lock_rotations_4d = False
ob_light.empty_display_type = 'ARROWS'
ob_light.color = (0.0, 0.0, 0.0, 0.0)
ob_light.lineart.crease_threshold = 0.0
ob_camera.location = (7.359, -6.926, 4.958)
ob_camera.rotation_euler = (1.109, 0.0, 0.8149)
ob_camera.lock_rotations_4d = False
ob_camera.empty_display_type = 'ARROWS'
ob_camera.color = (0.0, 0.0, 0.0, 0.0)
ob_camera.display_type = 'WIRE'
ob_camera.lineart.crease_threshold = 0.0

# ---- collection membership
col_collection.objects.link(ob_cube)
col_collection.objects.link(ob_light)
col_collection.objects.link(ob_camera)

# ---- scene / render settings (as saved in the file)
scene.camera = ob_camera
scene.frame_start = 1; scene.frame_end = 250; scene.frame_set(1)
scene.render.engine = 'BLENDER_EEVEE_NEXT'
scene.cycles.use_denoising = False
scene.cycles.samples = 128
scene.cycles.sampling_pattern = 'TABULATED_SOBOL'
scene.cycles.use_adaptive_sampling = False
scene.cycles.use_light_tree = False
scene.view_settings.view_transform = 'Filmic'
bpy.context.view_layer.update()
